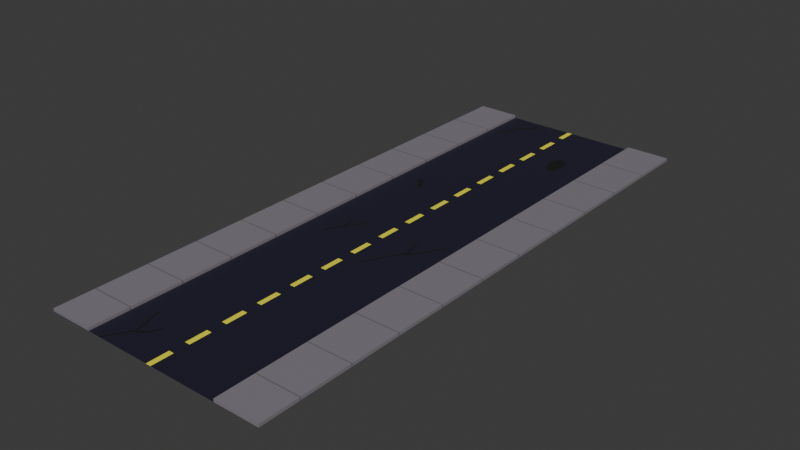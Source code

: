 # Source: LongStraight.blend  (saved by Blender 4.5.90; exported with 4.5.12 LTS)
import bpy
from mathutils import Matrix  # noqa: F401  (used for matrix-valued properties, if any)

bpy.ops.wm.read_factory_settings(use_empty=True)
scene = bpy.context.scene
scene.name = 'Scene'

# ---- collections
col_collection = bpy.data.collections.new('Collection'); scene.collection.children.link(col_collection)

# ---- images (referenced by path relative to the original .blend; pixels are not part of the script)
import os
ASSET_DIR = os.environ.get("B2B_ASSET_DIR", "")  # directory of the original .blend (textures are referenced by path, not embedded)
HERE = os.path.dirname(os.path.abspath(__file__))  # packed textures are extracted next to this script under _unpacked/

def load_image(name, relpath, width, height, colorspace="sRGB"):
    """Load a texture the original file referenced (path relative to the .blend, or extracted next to this script)."""
    p = next((c for c in (os.path.join(HERE, relpath), os.path.join(ASSET_DIR, relpath)) if relpath and os.path.exists(c)), "")
    if p:
        img = bpy.data.images.load(p, check_existing=True)
        img.name = name
    else:  # same state as the original file: an image datablock whose file is absent (Cycles renders it pink)
        img = bpy.data.images.new(name, width, height)
        img.source = "FILE"
        img.filepath = "//" + (relpath or name)
    img.colorspace_settings.name = colorspace
    return img
img_sprite_png = load_image('Sprite.png', '_unpacked/Sprite.80483e71.png', 526, 526, 'sRGB')

# ---- materials (node trees are filled in below, after node groups)
mat_material_001 = bpy.data.materials.new('Material.001')

# ---- material node trees
mat_material_001.use_nodes = True; mat_material_001.node_tree.nodes.clear()
_N = mat_material_001.node_tree.nodes; _L = mat_material_001.node_tree.links
n0 = _N.new('ShaderNodeBsdfPrincipled'); n0.name = 'Principled BSDF'; n0.location = (-200, 100)
n1 = _N.new('ShaderNodeOutputMaterial'); n1.name = 'Material Output'; n1.location = (200, 100)
n2 = _N.new('ShaderNodeTexImage'); n2.name = 'Image Texture'; n2.location = (-490, 80)
n2.image = img_sprite_png
n2.interpolation = 'Closest'
_L.new(n0.outputs[0], n1.inputs[0])
_L.new(n2.outputs[0], n0.inputs[0])
n1.is_active_output = True

# ---- world
world_world = bpy.data.worlds.new('World'); scene.world = world_world
world_world.use_nodes = True; world_world.node_tree.nodes.clear()
_N = world_world.node_tree.nodes; _L = world_world.node_tree.links
n0 = _N.new('ShaderNodeOutputWorld'); n0.name = 'World Output'; n0.location = (200, 100)
n1 = _N.new('ShaderNodeBackground'); n1.name = 'Background'; n1.location = (-200, 100)
n1.inputs[0].default_value = (0.05088, 0.05088, 0.05088, 1.0)
_L.new(n1.outputs[0], n0.inputs[0])
n0.is_active_output = True
world_world.color = (0.05088, 0.05088, 0.05088)
world_world.sun_shadow_jitter_overblur = 0.0

# ---- meshes
me_plane = bpy.data.meshes.new('Plane')
me_plane.from_pydata([(-1.0, -2.417, 3.725e-09), (1.0, -2.417, 3.725e-09), (-1.0, 2.417, 3.725e-09), (1.0, 2.417, 3.725e-09), (-1.63, -2.417, 3.725e-09), (-1.63, 2.417, 3.725e-09), (1.63, -2.417, 3.725e-09), (1.63, 2.417, 3.725e-09), (-1.0, 2.417, 0.05862), (-1.0, -2.417, 0.05862), (1.0, -2.417, 0.05862), (1.0, 2.417, 0.05862), (-1.63, 2.417, 0.05862), (-1.63, -2.417, 0.05862), (1.63, -2.417, 0.05862), (1.63, 2.417, 0.05862)], [], [(0, 1, 3, 2), (3, 1, 10, 11), (5, 4, 13, 12), (9, 8, 12, 13), (11, 10, 14, 15), (0, 2, 8, 9), (7, 3, 11, 15), (6, 7, 15, 14), (2, 5, 12, 8), (1, 6, 14, 10), (4, 0, 9, 13)])
_uv = me_plane.uv_layers.new(name='UVMap')
_uv.uv.foreach_set('vector', [0.0, 0.0, 0.4137, 0.0, 0.4137, 1.0, 0.0, 1.0, 0.6862, 2.493e-09, 0.6862, 1.0, 0.6741, 1.0, 0.6741, 1.578e-09, 0.6983, 3.409e-09, 0.6983, 1.0, 0.6862, 1.0, 0.6862, 2.493e-09, 0.5439, 0.0, 0.5439, 1.0, 0.4137, 1.0, 0.4137, 0.0, 0.5439, 1.0, 0.5439, 0.0, 0.6741, 0.0, 0.6741, 1.0, 0.7104, 4.324e-09, 0.7104, 1.0, 0.6983, 1.0, 0.6983, 3.409e-09, 0.7347, 6.155e-09, 0.7347, 0.1302, 0.7226, 0.1302, 0.7226, 5.239e-09, 0.7226, 5.239e-09, 0.7226, 1.0, 0.7104, 1.0, 0.7104, 4.324e-09, 0.7347, 0.1302, 0.7347, 0.2604, 0.7226, 0.2604, 0.7226, 0.1302, 0.7347, 0.2604, 0.7347, 0.3906, 0.7226, 0.3906, 0.7226, 0.2604, 0.7347, 0.3906, 0.7347, 0.5208, 0.7226, 0.5208, 0.7226, 0.3906])
me_plane.materials.append(mat_material_001)
me_plane.update()

# ---- objects
ob_plane = bpy.data.objects.new('Plane', me_plane)

# ---- transforms, parenting, visibility, modifiers, constraints
ob_plane.location = (0.0, 0.0, 0.0)
ob_plane.scale = (4.766, 7.95, 3.448)

# ---- collection membership
col_collection.objects.link(ob_plane)

# ---- scene / render settings (as saved in the file)
scene.frame_start = 1; scene.frame_end = 250; scene.frame_set(1)
scene.render.engine = 'BLENDER_EEVEE_NEXT'
bpy.context.view_layer.update()

# ---- added for rendering (the .blend has no active camera and no usable light): camera, sun
cam_auto = bpy.data.cameras.new('AutoCamera')
cam_auto.lens = 50.0
cam_auto.sensor_width = 36.0
cam_auto.clip_end = 1000.0
ob_auto_camera = bpy.data.objects.new('AutoCamera', cam_auto)
scene.collection.objects.link(ob_auto_camera)
ob_auto_camera.location = (38.3581, -46.0297, 30.7875)
ob_auto_camera.rotation_euler = (1.09748, -7.21219e-08, 0.694738)
scene.camera = ob_auto_camera
light_auto_sun = bpy.data.lights.new('AutoSun', 'SUN')
light_auto_sun.energy = 3.0
light_auto_sun.angle = 0.0523599
ob_auto_sun = bpy.data.objects.new('AutoSun', light_auto_sun)
scene.collection.objects.link(ob_auto_sun)
ob_auto_sun.rotation_euler = (0.872665, 0.174533, 0.523599)
bpy.context.view_layer.update()
